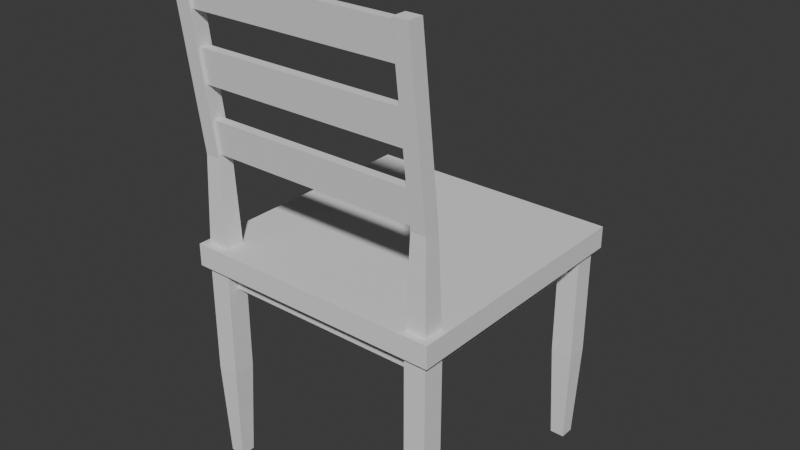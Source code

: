 # Source: chair.blend  (saved by Blender 4.3.34; exported with 4.5.12 LTS)
import bpy
from mathutils import Matrix  # noqa: F401  (used for matrix-valued properties, if any)

bpy.ops.wm.read_factory_settings(use_empty=True)
scene = bpy.context.scene
scene.name = 'Scene'

# ---- world
world_world = bpy.data.worlds.new('World'); scene.world = world_world
world_world.use_nodes = True; world_world.node_tree.nodes.clear()
_N = world_world.node_tree.nodes; _L = world_world.node_tree.links
n0 = _N.new('ShaderNodeOutputWorld'); n0.name = 'World Output'; n0.location = (300, 300)
n1 = _N.new('ShaderNodeBackground'); n1.name = 'Background'; n1.location = (10, 300)
n1.inputs[0].default_value = (0.05088, 0.05088, 0.05088, 1.0)
_L.new(n1.outputs[0], n0.inputs[0])
n0.is_active_output = True
world_world.color = (0.05088, 0.05088, 0.05088)
world_world.sun_shadow_jitter_overblur = 0.0

# ---- meshes
me_plane_001 = bpy.data.meshes.new('Plane.001')
me_plane_001.from_pydata([(-0.4423, -0.1541, 0.171), (-0.4423, -0.2071, 0.171), (0.3893, -0.2071, 0.171), (0.4423, -0.2071, 0.171), (0.4423, 0.6245, 0.171), (0.4423, 0.6775, 0.171), (-0.3893, 0.6775, 0.171), (-0.4423, 0.6775, 0.171), (-0.4423, 0.6245, 0.171), (-0.3893, -0.2071, 0.171), (0.4423, -0.1541, 0.171), (0.3893, 0.6775, 0.171), (-0.3893, 0.6245, 0.171), (-0.3893, -0.1541, 0.171), (0.3893, 0.6245, 0.171), (0.3893, -0.1541, 0.171), (-0.4555, -0.1409, 0.5355), (-0.4555, -0.2203, 0.5355), (0.3761, -0.2203, 0.5355), (0.4555, -0.2203, 0.5355), (0.4555, 0.6113, 0.5355), (0.4555, 0.6907, 0.5355), (-0.3761, 0.6907, 0.5355), (-0.4555, 0.6907, 0.5355), (-0.4555, 0.6113, 0.5355), (-0.3761, -0.2203, 0.5355), (0.4555, -0.1409, 0.5355), (0.3761, 0.6907, 0.5355), (-0.3761, 0.6113, 0.5355), (-0.3761, -0.1409, 0.5355), (0.3761, 0.6113, 0.5355), (0.3761, -0.1409, 0.5355), (-0.4555, -0.1409, 0.9405), (-0.4555, -0.2203, 0.9405), (0.3761, -0.2203, 0.9405), (0.4555, -0.2203, 0.9405), (0.4555, 0.6113, 0.9405), (0.4555, 0.6907, 0.9405), (-0.3761, 0.6907, 0.9405), (-0.4555, 0.6907, 0.9405), (-0.4555, 0.6113, 0.9405), (-0.3761, -0.2203, 0.9405), (0.4555, -0.1409, 0.9405), (0.3761, 0.6907, 0.9405), (-0.3761, 0.6113, 0.9405), (-0.3761, -0.1409, 0.9405), (0.3761, 0.6113, 0.9405), (0.3761, -0.1409, 0.9405), (-0.4147, -0.1795, 0.9405), (0.4147, -0.1795, 0.9405), (-0.4147, 0.6499, 0.9405), (0.4147, 0.6499, 0.9405), (-0.4147, -0.1795, 0.8595), (0.4147, -0.1795, 0.8595), (-0.4147, 0.6499, 0.8595), (0.4147, 0.6499, 0.8595), (-0.4783, -0.1597, 0.9405), (-0.4783, -0.2431, 0.9405), (0.3949, -0.2431, 0.9405), (0.4783, -0.2431, 0.9405), (0.4783, 0.6301, 0.9405), (0.4783, 0.7135, 0.9405), (-0.3949, 0.7135, 0.9405), (-0.4783, 0.7135, 0.9405), (-0.4783, 0.6301, 0.9405), (-0.3949, -0.2431, 0.9405), (0.4783, -0.1597, 0.9405), (0.3949, 0.7135, 0.9405), (-0.4783, -0.2431, 1.021), (0.4783, -0.2431, 1.021), (0.4783, 0.7135, 1.021), (-0.4783, 0.7135, 1.021), (-0.4436, -0.1528, 1.34), (-0.4436, -0.2084, 1.34), (0.388, -0.1986, 1.351), (0.4436, -0.2084, 1.34), (-0.388, -0.1986, 1.351), (0.4436, -0.1528, 1.34), (-0.388, -0.1653, 1.351), (0.388, -0.1653, 1.351), (-0.4436, -0.2316, 1.963), (-0.4436, -0.2871, 1.963), (0.388, -0.2871, 1.963), (0.4436, -0.2871, 1.963), (-0.388, -0.2871, 1.963), (0.4436, -0.2316, 1.963), (-0.388, -0.2316, 1.963), (0.388, -0.2316, 1.963), (-0.388, -0.2084, 1.34), (-0.388, -0.1528, 1.34), (0.388, -0.2084, 1.34), (0.388, -0.1528, 1.34), (-0.388, -0.2413, 1.952), (-0.388, -0.2746, 1.952), (0.388, -0.2413, 1.952), (0.388, -0.2746, 1.952), (-0.388, -0.2261, 1.832), (-0.388, -0.2109, 1.712), (-0.388, -0.1957, 1.591), (-0.388, -0.1805, 1.471), (-0.388, -0.2594, 1.832), (-0.388, -0.2442, 1.712), (-0.388, -0.229, 1.591), (-0.388, -0.2138, 1.471), (0.388, -0.1805, 1.471), (0.388, -0.1957, 1.591), (0.388, -0.2109, 1.712), (0.388, -0.2261, 1.832), (0.388, -0.2138, 1.471), (0.388, -0.229, 1.591), (0.388, -0.2442, 1.712), (0.388, -0.2594, 1.832)], [], [(14, 11, 5, 4), (8, 7, 6, 12), (1, 0, 13, 9), (2, 15, 10, 3), (28, 22, 38, 44), (30, 20, 36, 46), (16, 17, 33, 32), (21, 27, 43, 37), (2, 3, 19, 18), (9, 13, 29, 25), (4, 5, 21, 20), (11, 14, 30, 27), (6, 7, 23, 22), (15, 2, 18, 31), (7, 8, 24, 23), (13, 0, 16, 29), (1, 9, 25, 17), (8, 12, 28, 24), (3, 10, 26, 19), (10, 15, 31, 26), (5, 11, 27, 21), (0, 1, 17, 16), (14, 4, 20, 30), (12, 6, 22, 28), (18, 19, 35, 34), (25, 29, 45, 41), (20, 21, 37, 36), (27, 30, 46, 43), (22, 23, 39, 38), (31, 18, 34, 47), (23, 24, 40, 39), (29, 16, 32, 45), (17, 25, 41, 33), (24, 28, 44, 40), (19, 26, 42, 35), (26, 31, 47, 42), (51, 49, 53, 55), (32, 40, 39, 38, 43, 37, 36, 42, 35, 34, 41, 33), (48, 50, 54, 52), (50, 51, 55, 54), (49, 48, 52, 53), (36, 37, 61, 60), (35, 42, 66, 59), (43, 38, 62, 67), (38, 39, 63, 62), (33, 57, 56, 32), (43, 67, 61, 37), (42, 36, 60, 66), (39, 40, 64, 63), (40, 32, 56, 64), (34, 35, 59, 58), (41, 34, 58, 65), (33, 41, 65, 57), (59, 66, 60, 61, 70, 69), (65, 58, 59, 69, 68, 57), (64, 56, 57, 68, 71, 63), (67, 62, 63, 71, 70, 61), (42, 77, 75, 35), (47, 34, 90, 91), (32, 33, 73, 72), (41, 45, 89, 88), (41, 88, 73, 33), (42, 47, 91, 77), (45, 32, 72, 89), (35, 75, 90, 34), (69, 70, 71, 68), (89, 72, 80, 86), (100, 96, 92, 93), (88, 84, 81, 73), (72, 73, 81, 80), (77, 91, 87, 85), (107, 111, 95, 94), (77, 85, 83, 75), (75, 83, 82, 90), (78, 76, 88, 89), (74, 79, 91, 90), (93, 92, 86, 84), (94, 95, 82, 87), (92, 96, 97, 98, 99, 78, 89, 86), (76, 103, 102, 101, 100, 93, 84, 88), (79, 104, 105, 106, 107, 94, 87, 91), (95, 111, 110, 109, 108, 74, 90, 82), (79, 74, 108, 104), (104, 108, 109, 105), (105, 109, 110, 106), (106, 110, 111, 107), (76, 78, 99, 103), (103, 99, 98, 102), (102, 98, 97, 101), (101, 97, 96, 100), (95, 93, 100, 111), (96, 107, 111, 100), (94, 92, 93, 95), (92, 94, 107, 96), (102, 109, 110, 101), (98, 105, 109, 102), (97, 101, 110, 106), (97, 106, 105, 98), (103, 76, 74, 108), (76, 78, 79, 74), (104, 79, 78, 99), (103, 108, 104, 99), (80, 81, 84, 86), (82, 83, 85, 87)])
_uv = me_plane_001.uv_layers.new(name='UVMap')
_uv.uv.foreach_set('vector', [0.6667, 0.6667, 0.6667, 1.0, 1.0, 1.0, 1.0, 0.6667, 0.0, 0.6667, 0.0, 1.0, 0.3333, 1.0, 0.3333, 0.6667, 0.0, 0.0, 0.0, 0.3333, 0.3333, 0.3333, 0.3333, 0.0, 0.6667, 0.0, 0.6667, 0.3333, 1.0, 0.3333, 1.0, 0.0, 0.3333, 0.6667, 0.3333, 1.0, 0.3333, 1.0, 0.3333, 0.6667, 0.6667, 0.6667, 1.0, 0.6667, 1.0, 0.6667, 0.6667, 0.6667, 0.0, 0.3333, 0.0, 0.0, 0.0, 0.0, 0.0, 0.3333, 1.0, 1.0, 0.6667, 1.0, 0.6667, 1.0, 1.0, 1.0, 0.6667, 0.0, 1.0, 0.0, 1.0, 0.0, 0.6667, 0.0, 0.3333, 0.0, 0.3333, 0.3333, 0.3333, 0.3333, 0.3333, 0.0, 1.0, 0.6667, 1.0, 1.0, 1.0, 1.0, 1.0, 0.6667, 0.6667, 1.0, 0.6667, 0.6667, 0.6667, 0.6667, 0.6667, 1.0, 0.3333, 1.0, 0.0, 1.0, 0.0, 1.0, 0.3333, 1.0, 0.6667, 0.3333, 0.6667, 0.0, 0.6667, 0.0, 0.6667, 0.3333, 0.0, 1.0, 0.0, 0.6667, 0.0, 0.6667, 0.0, 1.0, 0.3333, 0.3333, 0.0, 0.3333, 0.0, 0.3333, 0.3333, 0.3333, 0.0, 0.0, 0.3333, 0.0, 0.3333, 0.0, 0.0, 0.0, 0.0, 0.6667, 0.3333, 0.6667, 0.3333, 0.6667, 0.0, 0.6667, 1.0, 0.0, 1.0, 0.3333, 1.0, 0.3333, 1.0, 0.0, 1.0, 0.3333, 0.6667, 0.3333, 0.6667, 0.3333, 1.0, 0.3333, 1.0, 1.0, 0.6667, 1.0, 0.6667, 1.0, 1.0, 1.0, 0.0, 0.3333, 0.0, 0.0, 0.0, 0.0, 0.0, 0.3333, 0.6667, 0.6667, 1.0, 0.6667, 1.0, 0.6667, 0.6667, 0.6667, 0.3333, 0.6667, 0.3333, 1.0, 0.3333, 1.0, 0.3333, 0.6667, 0.6667, 0.0, 1.0, 0.0, 1.0, 0.0, 0.6667, 0.0, 0.3333, 0.0, 0.3333, 0.3333, 0.3333, 0.3333, 0.3333, 0.0, 1.0, 0.6667, 1.0, 1.0, 1.0, 1.0, 1.0, 0.6667, 0.6667, 1.0, 0.6667, 0.6667, 0.6667, 0.6667, 0.6667, 1.0, 0.3333, 1.0, 0.0, 1.0, 0.0, 1.0, 0.3333, 1.0, 0.6667, 0.3333, 0.6667, 0.0, 0.6667, 0.0, 0.6667, 0.3333, 0.0, 1.0, 0.0, 0.6667, 0.0, 0.6667, 0.0, 1.0, 0.3333, 0.3333, 0.0, 0.3333, 0.0, 0.3333, 0.3333, 0.3333, 0.0, 0.0, 0.3333, 0.0, 0.3333, 0.0, 0.0, 0.0, 0.0, 0.6667, 0.3333, 0.6667, 0.3333, 0.6667, 0.0, 0.6667, 1.0, 0.0, 1.0, 0.3333, 1.0, 0.3333, 1.0, 0.0, 1.0, 0.3333, 0.6667, 0.3333, 0.6667, 0.3333, 1.0, 0.3333, 0.6667, 0.6667, 0.6667, 0.3333, 0.6667, 0.3333, 0.6667, 0.6667, 0.0, 0.0, 0.0, 0.0, 0.0, 0.0, 0.0, 0.0, 0.0, 0.0, 0.0, 0.0, 0.0, 0.0, 0.0, 0.0, 0.0, 0.0, 0.0, 0.0, 0.0, 0.0, 0.0, 0.0, 0.3333, 0.3333, 0.3333, 0.6667, 0.3333, 0.6667, 0.3333, 0.3333, 0.3333, 0.6667, 0.6667, 0.6667, 0.6667, 0.6667, 0.3333, 0.6667, 0.6667, 0.3333, 0.3333, 0.3333, 0.3333, 0.3333, 0.6667, 0.3333, 1.0, 0.6667, 1.0, 1.0, 1.0, 1.0, 1.0, 0.6667, 1.0, 0.0, 1.0, 0.3333, 1.0, 0.3333, 1.0, 0.0, 0.6667, 1.0, 0.3333, 1.0, 0.3333, 1.0, 0.6667, 1.0, 0.3333, 1.0, 0.0, 1.0, 0.0, 1.0, 0.3333, 1.0, 0.0, 0.0, 0.0, 0.0, 0.0, 0.3333, 0.0, 0.3333, 0.6667, 1.0, 0.6667, 1.0, 1.0, 1.0, 1.0, 1.0, 1.0, 0.3333, 1.0, 0.6667, 1.0, 0.6667, 1.0, 0.3333, 0.0, 1.0, 0.0, 0.6667, 0.0, 0.6667, 0.0, 1.0, 0.0, 0.6667, 0.0, 0.3333, 0.0, 0.3333, 0.0, 0.6667, 0.6667, 0.0, 1.0, 0.0, 1.0, 0.0, 0.6667, 0.0, 0.3333, 0.0, 0.6667, 0.0, 0.6667, 0.0, 0.3333, 0.0, 0.0, 0.0, 0.3333, 0.0, 0.3333, 0.0, 0.0, 0.0, 1.0, 0.0, 1.0, 0.3333, 1.0, 0.6667, 1.0, 1.0, 1.0, 1.0, 1.0, 0.0, 0.3333, 0.0, 0.6667, 0.0, 1.0, 0.0, 1.0, 0.0, 0.0, 0.0, 0.0, 0.0, 0.0, 0.6667, 0.0, 0.3333, 0.0, 0.0, 0.0, 0.0, 0.0, 1.0, 0.0, 1.0, 0.6667, 1.0, 0.3333, 1.0, 0.0, 1.0, 0.0, 1.0, 1.0, 1.0, 1.0, 1.0, 1.0, 0.3333, 1.0, 0.3333, 1.0, 0.0, 1.0, 0.0, 0.6667, 0.3333, 0.6667, 0.0, 0.6667, 0.0, 0.6667, 0.3333, 0.0, 0.3333, 0.0, 0.0, 0.0, 0.0, 0.0, 0.3333, 0.3333, 0.0, 0.3333, 0.3333, 0.3333, 0.3333, 0.3333, 0.0, 0.3333, 0.0, 0.3333, 0.0, 0.0, 0.0, 0.0, 0.0, 1.0, 0.3333, 0.6667, 0.3333, 0.6667, 0.3333, 1.0, 0.3333, 0.3333, 0.3333, 0.0, 0.3333, 0.0, 0.3333, 0.3333, 0.3333, 1.0, 0.0, 1.0, 0.0, 0.6667, 0.0, 0.6667, 0.0, 1.0, 0.0, 1.0, 1.0, 0.0, 1.0, 0.0, 0.0, 0.3333, 0.3333, 0.0, 0.3333, 0.0, 0.3333, 0.3333, 0.3333, 0.3333, 0.06679, 0.3333, 0.2665, 0.3333, 0.2665, 0.3333, 0.06679, 0.3333, 0.0, 0.3333, 0.0, 0.0, 0.0, 0.0, 0.0, 0.0, 0.3333, 0.0, 0.0, 0.0, 0.0, 0.0, 0.3333, 1.0, 0.3333, 0.6667, 0.3333, 0.6667, 0.3333, 1.0, 0.3333, 0.6667, 0.2665, 0.6667, 0.06679, 0.6667, 0.06679, 0.6667, 0.2665, 1.0, 0.3333, 1.0, 0.3333, 1.0, 0.0, 1.0, 0.0, 1.0, 0.0, 1.0, 0.0, 0.6667, 0.0, 0.6667, 0.0, 0.3333, 0.2665, 0.3333, 0.06679, 0.3333, 0.0, 0.3333, 0.3333, 0.6667, 0.06679, 0.6667, 0.2665, 0.6667, 0.3333, 0.6667, 0.0, 0.3333, 0.06679, 0.3333, 0.2665, 0.3333, 0.3333, 0.3333, 0.0, 0.6667, 0.2665, 0.6667, 0.06679, 0.6667, 0.0, 0.6667, 0.3333, 0.3333, 0.2665, 0.3333, 0.2665, 0.3333, 0.2665, 0.3333, 0.2665, 0.3333, 0.2665, 0.3333, 0.2665, 0.3333, 0.3333, 0.3333, 0.3333, 0.3333, 0.06679, 0.3333, 0.06679, 0.3333, 0.06679, 0.3333, 0.06679, 0.3333, 0.06679, 0.3333, 0.06679, 0.3333, 0.0, 0.3333, 0.0, 0.6667, 0.2665, 0.6667, 0.2665, 0.6667, 0.2665, 0.6667, 0.2665, 0.6667, 0.2665, 0.6667, 0.2665, 0.6667, 0.3333, 0.6667, 0.3333, 0.6667, 0.06679, 0.6667, 0.06679, 0.6667, 0.06679, 0.6667, 0.06679, 0.6667, 0.06679, 0.6667, 0.06679, 0.6667, 0.0, 0.6667, 0.0, 0.6667, 0.2665, 0.6667, 0.06679, 0.6667, 0.06679, 0.6667, 0.2665, 0.6667, 0.2665, 0.6667, 0.06679, 0.6667, 0.06679, 0.6667, 0.2665, 0.6667, 0.2665, 0.6667, 0.06679, 0.6667, 0.06679, 0.6667, 0.2665, 0.6667, 0.2665, 0.6667, 0.06679, 0.6667, 0.06679, 0.6667, 0.2665, 0.3333, 0.06679, 0.3333, 0.2665, 0.3333, 0.2665, 0.3333, 0.06679, 0.3333, 0.06679, 0.3333, 0.2665, 0.3333, 0.2665, 0.3333, 0.06679, 0.3333, 0.06679, 0.3333, 0.2665, 0.3333, 0.2665, 0.3333, 0.06679, 0.3333, 0.06679, 0.3333, 0.2665, 0.3333, 0.2665, 0.3333, 0.06679, 0.6667, 0.06679, 0.3333, 0.06679, 0.3333, 0.06679, 0.6667, 0.06679, 0.3333, 0.2665, 0.6667, 0.2665, 0.6667, 0.06679, 0.3333, 0.06679, 0.6667, 0.2665, 0.3333, 0.2665, 0.3333, 0.06679, 0.6667, 0.06679, 0.3333, 0.2665, 0.6667, 0.2665, 0.6667, 0.2665, 0.3333, 0.2665, 0.3333, 0.06679, 0.6667, 0.06679, 0.6667, 0.06679, 0.3333, 0.06679, 0.3333, 0.2665, 0.6667, 0.2665, 0.6667, 0.06679, 0.3333, 0.06679, 0.3333, 0.2665, 0.3333, 0.06679, 0.6667, 0.06679, 0.6667, 0.2665, 0.3333, 0.2665, 0.6667, 0.2665, 0.6667, 0.2665, 0.3333, 0.2665, 0.3333, 0.06679, 0.3333, 0.06679, 0.6667, 0.06679, 0.6667, 0.06679, 0.3333, 0.06679, 0.3333, 0.2665, 0.6667, 0.2665, 0.6667, 0.06679, 0.6667, 0.2665, 0.6667, 0.2665, 0.3333, 0.2665, 0.3333, 0.2665, 0.3333, 0.06679, 0.6667, 0.06679, 0.6667, 0.2665, 0.3333, 0.2665, 0.0, 0.3333, 0.0, 0.0, 0.3333, 0.0, 0.3333, 0.3333, 0.6667, 0.0, 1.0, 0.0, 1.0, 0.3333, 0.6667, 0.3333])
me_plane_001.update()

# ---- objects
ob_chair = bpy.data.objects.new('Chair', me_plane_001)

# ---- transforms, parenting, visibility, modifiers, constraints
ob_chair.location = (0.0, 0.0, 0.0)

# ---- collection membership
scene.collection.objects.link(ob_chair)

# ---- scene / render settings (as saved in the file)
scene.frame_start = 1; scene.frame_end = 250; scene.frame_set(1)
scene.render.engine = 'BLENDER_EEVEE_NEXT'
bpy.context.view_layer.update()

# ---- added for rendering (the .blend has no active camera and no usable light): camera, sun
cam_auto = bpy.data.cameras.new('AutoCamera')
cam_auto.lens = 50.0
cam_auto.sensor_width = 36.0
cam_auto.clip_end = 1000.0
ob_auto_camera = bpy.data.objects.new('AutoCamera', cam_auto)
scene.collection.objects.link(ob_auto_camera)
ob_auto_camera.location = (2.09529, -2.30119, 2.74338)
ob_auto_camera.rotation_euler = (1.09748, -7.21219e-08, 0.694738)
scene.camera = ob_auto_camera
light_auto_sun = bpy.data.lights.new('AutoSun', 'SUN')
light_auto_sun.energy = 3.0
light_auto_sun.angle = 0.0523599
ob_auto_sun = bpy.data.objects.new('AutoSun', light_auto_sun)
scene.collection.objects.link(ob_auto_sun)
ob_auto_sun.rotation_euler = (0.872665, 0.174533, 0.523599)
bpy.context.view_layer.update()
